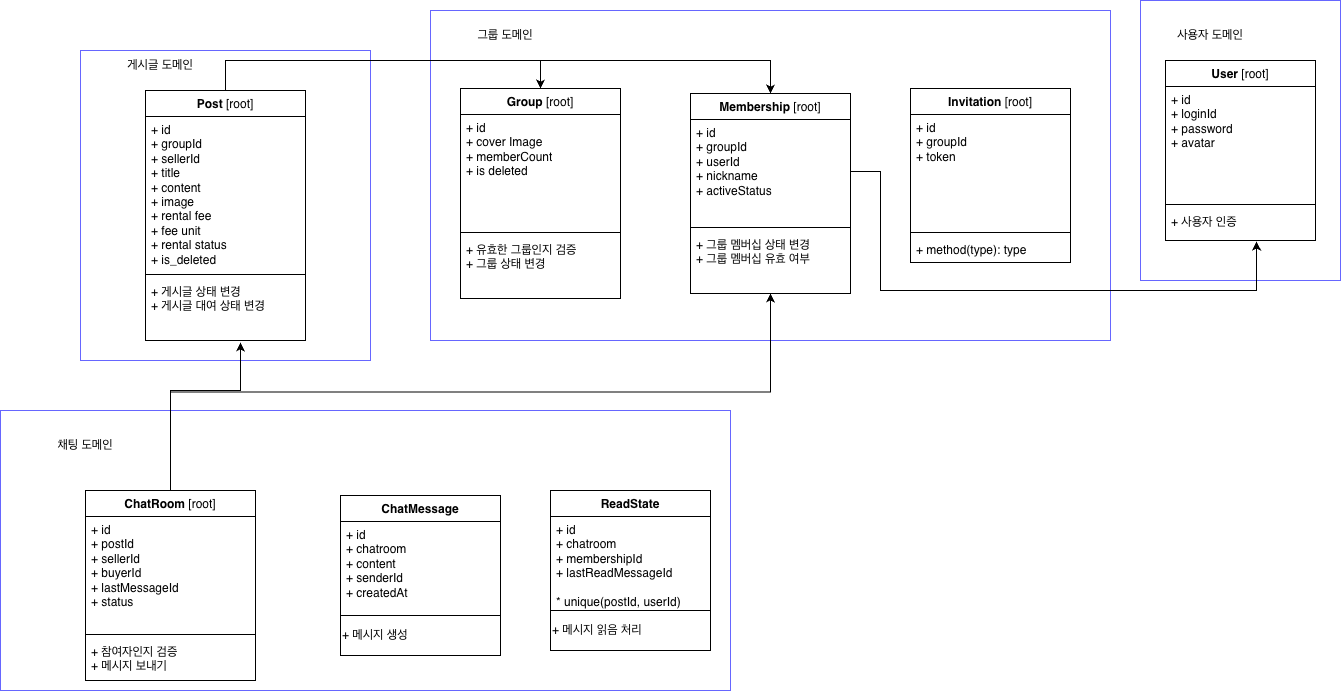

The diagram above was exported from draw.io. Its source (the exported page's mxGraphModel, read from the mxfile embedded in the PNG):
<mxGraphModel dx="1426" dy="800" grid="1" gridSize="10" guides="1" tooltips="1" connect="1" arrows="1" fold="1" page="1" pageScale="1" pageWidth="827" pageHeight="1169" math="0" shadow="0">
  <root>
    <mxCell id="0" />
    <mxCell id="1" parent="0" />
    <mxCell id="gQJZT3iokN1yfxUuJR5_-23" parent="1" style="rounded=0;whiteSpace=wrap;html=1;glass=0;fillColor=none;strokeColor=#6666FF;" value="" vertex="1">
      <mxGeometry height="280" width="730" x="30" y="560" as="geometry" />
    </mxCell>
    <mxCell id="gQJZT3iokN1yfxUuJR5_-26" parent="1" style="rounded=0;whiteSpace=wrap;html=1;fillColor=none;strokeColor=#6666FF;" value="" vertex="1">
      <mxGeometry height="280" width="200" x="1170" y="150" as="geometry" />
    </mxCell>
    <mxCell id="gQJZT3iokN1yfxUuJR5_-22" parent="1" style="rounded=0;whiteSpace=wrap;html=1;fillColor=none;strokeColor=#6666FF;" value="" vertex="1">
      <mxGeometry height="310" width="290" x="110" y="200" as="geometry" />
    </mxCell>
    <mxCell id="gQJZT3iokN1yfxUuJR5_-36" parent="1" style="rounded=0;whiteSpace=wrap;html=1;fillColor=none;strokeColor=#6666FF;" value="" vertex="1">
      <mxGeometry height="330" width="680" x="460" y="160" as="geometry" />
    </mxCell>
    <mxCell id="gQJZT3iokN1yfxUuJR5_-1" parent="1" style="swimlane;fontStyle=1;align=center;verticalAlign=top;childLayout=stackLayout;horizontal=1;startSize=26;horizontalStack=0;resizeParent=1;resizeParentMax=0;resizeLast=0;collapsible=1;marginBottom=0;whiteSpace=wrap;html=1;" value="User &lt;span style=&quot;font-weight: normal;&quot;&gt;[root]&lt;/span&gt;" vertex="1">
      <mxGeometry height="180" width="150" x="1195" y="210" as="geometry">
        <mxRectangle height="30" width="100" x="330" y="370" as="alternateBounds" />
      </mxGeometry>
    </mxCell>
    <mxCell id="gQJZT3iokN1yfxUuJR5_-2" parent="gQJZT3iokN1yfxUuJR5_-1" style="text;strokeColor=none;fillColor=none;align=left;verticalAlign=top;spacingLeft=4;spacingRight=4;overflow=hidden;rotatable=0;points=[[0,0.5],[1,0.5]];portConstraint=eastwest;whiteSpace=wrap;html=1;" value="+ id&lt;div&gt;+ loginId&lt;/div&gt;&lt;div&gt;+ password&lt;/div&gt;&lt;div&gt;+ avatar&lt;/div&gt;" vertex="1">
      <mxGeometry height="114" width="150" y="26" as="geometry" />
    </mxCell>
    <mxCell id="gQJZT3iokN1yfxUuJR5_-3" parent="gQJZT3iokN1yfxUuJR5_-1" style="line;strokeWidth=1;fillColor=none;align=left;verticalAlign=middle;spacingTop=-1;spacingLeft=3;spacingRight=3;rotatable=0;labelPosition=right;points=[];portConstraint=eastwest;strokeColor=inherit;" value="" vertex="1">
      <mxGeometry height="8" width="150" y="140" as="geometry" />
    </mxCell>
    <mxCell id="gQJZT3iokN1yfxUuJR5_-4" parent="gQJZT3iokN1yfxUuJR5_-1" style="text;strokeColor=none;fillColor=none;align=left;verticalAlign=top;spacingLeft=4;spacingRight=4;overflow=hidden;rotatable=0;points=[[0,0.5],[1,0.5]];portConstraint=eastwest;whiteSpace=wrap;html=1;" value="+ 사용자 인증" vertex="1">
      <mxGeometry height="32" width="150" y="148" as="geometry" />
    </mxCell>
    <mxCell id="1PXEKJRnwbJS5tK5YoDM-4" edge="1" parent="1" source="gQJZT3iokN1yfxUuJR5_-5" style="edgeStyle=orthogonalEdgeStyle;rounded=0;orthogonalLoop=1;jettySize=auto;html=1;entryX=0.5;entryY=0;entryDx=0;entryDy=0;" target="gQJZT3iokN1yfxUuJR5_-32">
      <mxGeometry relative="1" as="geometry">
        <Array as="points">
          <mxPoint x="255" y="210" />
          <mxPoint x="800" y="210" />
        </Array>
      </mxGeometry>
    </mxCell>
    <mxCell id="1PXEKJRnwbJS5tK5YoDM-5" edge="1" parent="1" source="gQJZT3iokN1yfxUuJR5_-5" style="edgeStyle=orthogonalEdgeStyle;rounded=0;orthogonalLoop=1;jettySize=auto;html=1;entryX=0.5;entryY=0;entryDx=0;entryDy=0;" target="gQJZT3iokN1yfxUuJR5_-28">
      <mxGeometry relative="1" as="geometry">
        <Array as="points">
          <mxPoint x="255" y="210" />
          <mxPoint x="570" y="210" />
        </Array>
      </mxGeometry>
    </mxCell>
    <mxCell id="gQJZT3iokN1yfxUuJR5_-5" parent="1" style="swimlane;fontStyle=1;align=center;verticalAlign=top;childLayout=stackLayout;horizontal=1;startSize=26;horizontalStack=0;resizeParent=1;resizeParentMax=0;resizeLast=0;collapsible=1;marginBottom=0;whiteSpace=wrap;html=1;" value="Post &lt;span style=&quot;font-weight: normal;&quot;&gt;[root]&lt;/span&gt;" vertex="1">
      <mxGeometry height="250" width="160" x="175" y="240" as="geometry" />
    </mxCell>
    <mxCell id="gQJZT3iokN1yfxUuJR5_-6" parent="gQJZT3iokN1yfxUuJR5_-5" style="text;strokeColor=none;fillColor=none;align=left;verticalAlign=top;spacingLeft=4;spacingRight=4;overflow=hidden;rotatable=0;points=[[0,0.5],[1,0.5]];portConstraint=eastwest;whiteSpace=wrap;html=1;" value="+ id&lt;div&gt;+ groupId&lt;br&gt;&lt;div&gt;+ sellerId&lt;/div&gt;&lt;div&gt;+ title&lt;/div&gt;&lt;div&gt;+ content&lt;/div&gt;&lt;div&gt;+ image&lt;/div&gt;&lt;div&gt;+ rental fee&lt;/div&gt;&lt;div&gt;+ fee unit&lt;/div&gt;&lt;div&gt;+ rental status&lt;/div&gt;&lt;div&gt;+ is_deleted&lt;/div&gt;&lt;/div&gt;" vertex="1">
      <mxGeometry height="154" width="160" y="26" as="geometry" />
    </mxCell>
    <mxCell id="gQJZT3iokN1yfxUuJR5_-7" parent="gQJZT3iokN1yfxUuJR5_-5" style="line;strokeWidth=1;fillColor=none;align=left;verticalAlign=middle;spacingTop=-1;spacingLeft=3;spacingRight=3;rotatable=0;labelPosition=right;points=[];portConstraint=eastwest;strokeColor=inherit;" value="" vertex="1">
      <mxGeometry height="8" width="160" y="180" as="geometry" />
    </mxCell>
    <mxCell id="gQJZT3iokN1yfxUuJR5_-8" parent="gQJZT3iokN1yfxUuJR5_-5" style="text;strokeColor=none;fillColor=none;align=left;verticalAlign=top;spacingLeft=4;spacingRight=4;overflow=hidden;rotatable=0;points=[[0,0.5],[1,0.5]];portConstraint=eastwest;whiteSpace=wrap;html=1;" value="+ 게시글 상태 변경&lt;div&gt;+ 게시글 대여 상태 변경&lt;/div&gt;" vertex="1">
      <mxGeometry height="62" width="160" y="188" as="geometry" />
    </mxCell>
    <mxCell id="gQJZT3iokN1yfxUuJR5_-9" parent="1" style="swimlane;fontStyle=1;align=center;verticalAlign=top;childLayout=stackLayout;horizontal=1;startSize=26;horizontalStack=0;resizeParent=1;resizeParentMax=0;resizeLast=0;collapsible=1;marginBottom=0;whiteSpace=wrap;html=1;" value="ChatRoom &lt;span style=&quot;font-weight: normal;&quot;&gt;[root]&lt;/span&gt;" vertex="1">
      <mxGeometry height="190" width="170" x="115" y="640" as="geometry" />
    </mxCell>
    <mxCell id="gQJZT3iokN1yfxUuJR5_-10" parent="gQJZT3iokN1yfxUuJR5_-9" style="text;strokeColor=none;fillColor=none;align=left;verticalAlign=top;spacingLeft=4;spacingRight=4;overflow=hidden;rotatable=0;points=[[0,0.5],[1,0.5]];portConstraint=eastwest;whiteSpace=wrap;html=1;" value="+ id&lt;div&gt;+ postId&lt;/div&gt;&lt;div&gt;+ sellerId&lt;/div&gt;&lt;div&gt;+ buyerId&lt;/div&gt;&lt;div&gt;+ lastMessageId&lt;/div&gt;&lt;div&gt;+ status&lt;/div&gt;&lt;div&gt;&lt;br&gt;&lt;/div&gt;" vertex="1">
      <mxGeometry height="114" width="170" y="26" as="geometry" />
    </mxCell>
    <mxCell id="gQJZT3iokN1yfxUuJR5_-11" parent="gQJZT3iokN1yfxUuJR5_-9" style="line;strokeWidth=1;fillColor=none;align=left;verticalAlign=middle;spacingTop=-1;spacingLeft=3;spacingRight=3;rotatable=0;labelPosition=right;points=[];portConstraint=eastwest;strokeColor=inherit;" value="" vertex="1">
      <mxGeometry height="8" width="170" y="140" as="geometry" />
    </mxCell>
    <mxCell id="gQJZT3iokN1yfxUuJR5_-12" parent="gQJZT3iokN1yfxUuJR5_-9" style="text;strokeColor=none;fillColor=none;align=left;verticalAlign=top;spacingLeft=4;spacingRight=4;overflow=hidden;rotatable=0;points=[[0,0.5],[1,0.5]];portConstraint=eastwest;whiteSpace=wrap;html=1;" value="+ 참여자인지 검증&lt;div&gt;+ 메시지 보내기&lt;/div&gt;" vertex="1">
      <mxGeometry height="42" width="170" y="148" as="geometry" />
    </mxCell>
    <mxCell id="gQJZT3iokN1yfxUuJR5_-16" parent="1" style="swimlane;fontStyle=1;align=center;verticalAlign=top;childLayout=stackLayout;horizontal=1;startSize=26;horizontalStack=0;resizeParent=1;resizeParentMax=0;resizeLast=0;collapsible=1;marginBottom=0;whiteSpace=wrap;html=1;" value="ChatMessage" vertex="1">
      <mxGeometry height="160" width="160" x="370" y="645" as="geometry" />
    </mxCell>
    <mxCell id="gQJZT3iokN1yfxUuJR5_-17" parent="gQJZT3iokN1yfxUuJR5_-16" style="text;strokeColor=none;fillColor=none;align=left;verticalAlign=top;spacingLeft=4;spacingRight=4;overflow=hidden;rotatable=0;points=[[0,0.5],[1,0.5]];portConstraint=eastwest;whiteSpace=wrap;html=1;" value="+ id&lt;div&gt;+ chatroom&lt;/div&gt;&lt;div&gt;+ content&lt;/div&gt;&lt;div&gt;+ senderId&lt;/div&gt;&lt;div&gt;+ createdAt&lt;/div&gt;" vertex="1">
      <mxGeometry height="94" width="160" y="26" as="geometry" />
    </mxCell>
    <mxCell id="gQJZT3iokN1yfxUuJR5_-18" parent="gQJZT3iokN1yfxUuJR5_-16" style="whiteSpace=wrap;html=1;fillColor=none;align=left;" value="+ 메시지 생성" vertex="1">
      <mxGeometry height="40" width="160" y="120" as="geometry" />
    </mxCell>
    <mxCell id="gQJZT3iokN1yfxUuJR5_-19" parent="1" style="text;html=1;whiteSpace=wrap;strokeColor=none;fillColor=none;align=center;verticalAlign=middle;rounded=0;" value="채팅 도메인" vertex="1">
      <mxGeometry height="30" width="60" x="85" y="580" as="geometry" />
    </mxCell>
    <mxCell id="gQJZT3iokN1yfxUuJR5_-24" parent="1" style="text;html=1;whiteSpace=wrap;strokeColor=none;fillColor=none;align=center;verticalAlign=middle;rounded=0;" value="사용자 도메인" vertex="1">
      <mxGeometry height="30" width="90" x="1195" y="170" as="geometry" />
    </mxCell>
    <mxCell id="gQJZT3iokN1yfxUuJR5_-25" parent="1" style="text;html=1;whiteSpace=wrap;strokeColor=none;fillColor=none;align=center;verticalAlign=middle;rounded=0;" value="게시글 도메인" vertex="1">
      <mxGeometry height="30" width="110" x="135" y="200" as="geometry" />
    </mxCell>
    <mxCell id="gQJZT3iokN1yfxUuJR5_-28" parent="1" style="swimlane;fontStyle=1;align=center;verticalAlign=top;childLayout=stackLayout;horizontal=1;startSize=26;horizontalStack=0;resizeParent=1;resizeParentMax=0;resizeLast=0;collapsible=1;marginBottom=0;whiteSpace=wrap;html=1;" value="Group &lt;span style=&quot;font-weight: normal;&quot;&gt;[root]&lt;/span&gt;" vertex="1">
      <mxGeometry height="210" width="160" x="490" y="238" as="geometry" />
    </mxCell>
    <mxCell id="gQJZT3iokN1yfxUuJR5_-29" parent="gQJZT3iokN1yfxUuJR5_-28" style="text;strokeColor=none;fillColor=none;align=left;verticalAlign=top;spacingLeft=4;spacingRight=4;overflow=hidden;rotatable=0;points=[[0,0.5],[1,0.5]];portConstraint=eastwest;whiteSpace=wrap;html=1;" value="+ id&lt;div&gt;+ cover Image&lt;/div&gt;&lt;div&gt;+ memberCount&lt;/div&gt;&lt;div&gt;+ is deleted&lt;/div&gt;" vertex="1">
      <mxGeometry height="114" width="160" y="26" as="geometry" />
    </mxCell>
    <mxCell id="gQJZT3iokN1yfxUuJR5_-30" parent="gQJZT3iokN1yfxUuJR5_-28" style="line;strokeWidth=1;fillColor=none;align=left;verticalAlign=middle;spacingTop=-1;spacingLeft=3;spacingRight=3;rotatable=0;labelPosition=right;points=[];portConstraint=eastwest;strokeColor=inherit;" value="" vertex="1">
      <mxGeometry height="8" width="160" y="140" as="geometry" />
    </mxCell>
    <mxCell id="gQJZT3iokN1yfxUuJR5_-31" parent="gQJZT3iokN1yfxUuJR5_-28" style="text;strokeColor=none;fillColor=none;align=left;verticalAlign=top;spacingLeft=4;spacingRight=4;overflow=hidden;rotatable=0;points=[[0,0.5],[1,0.5]];portConstraint=eastwest;whiteSpace=wrap;html=1;" value="+ 유효한 그룹인지 검증&lt;div&gt;+ 그룹 상태 변경&lt;/div&gt;" vertex="1">
      <mxGeometry height="62" width="160" y="148" as="geometry" />
    </mxCell>
    <mxCell id="gQJZT3iokN1yfxUuJR5_-32" parent="1" style="swimlane;fontStyle=1;align=center;verticalAlign=top;childLayout=stackLayout;horizontal=1;startSize=26;horizontalStack=0;resizeParent=1;resizeParentMax=0;resizeLast=0;collapsible=1;marginBottom=0;whiteSpace=wrap;html=1;" value="Membership &lt;span style=&quot;font-weight: normal;&quot;&gt;[root]&lt;/span&gt;" vertex="1">
      <mxGeometry height="200" width="160" x="720" y="243" as="geometry" />
    </mxCell>
    <mxCell id="gQJZT3iokN1yfxUuJR5_-33" parent="gQJZT3iokN1yfxUuJR5_-32" style="text;strokeColor=none;fillColor=none;align=left;verticalAlign=top;spacingLeft=4;spacingRight=4;overflow=hidden;rotatable=0;points=[[0,0.5],[1,0.5]];portConstraint=eastwest;whiteSpace=wrap;html=1;" value="+ id&lt;div&gt;+ groupId&lt;/div&gt;&lt;div&gt;+ userId&lt;/div&gt;&lt;div&gt;+ nickname&lt;/div&gt;&lt;div&gt;+ activeStatus&lt;/div&gt;" vertex="1">
      <mxGeometry height="104" width="160" y="26" as="geometry" />
    </mxCell>
    <mxCell id="gQJZT3iokN1yfxUuJR5_-34" parent="gQJZT3iokN1yfxUuJR5_-32" style="line;strokeWidth=1;fillColor=none;align=left;verticalAlign=middle;spacingTop=-1;spacingLeft=3;spacingRight=3;rotatable=0;labelPosition=right;points=[];portConstraint=eastwest;strokeColor=inherit;" value="" vertex="1">
      <mxGeometry height="8" width="160" y="130" as="geometry" />
    </mxCell>
    <mxCell id="gQJZT3iokN1yfxUuJR5_-35" parent="gQJZT3iokN1yfxUuJR5_-32" style="text;strokeColor=none;fillColor=none;align=left;verticalAlign=top;spacingLeft=4;spacingRight=4;overflow=hidden;rotatable=0;points=[[0,0.5],[1,0.5]];portConstraint=eastwest;whiteSpace=wrap;html=1;" value="+ 그룹 멤버십 상태 변경&lt;div&gt;+ 그룹 멤버십 유효 여부&lt;/div&gt;&lt;div&gt;&lt;br&gt;&lt;/div&gt;" vertex="1">
      <mxGeometry height="62" width="160" y="138" as="geometry" />
    </mxCell>
    <mxCell id="gQJZT3iokN1yfxUuJR5_-37" parent="1" style="text;html=1;whiteSpace=wrap;strokeColor=none;fillColor=none;align=center;verticalAlign=middle;rounded=0;" value="그룹 도메인" vertex="1">
      <mxGeometry height="30" width="110" x="480" y="170" as="geometry" />
    </mxCell>
    <mxCell id="gQJZT3iokN1yfxUuJR5_-39" parent="1" style="swimlane;fontStyle=1;align=center;verticalAlign=top;childLayout=stackLayout;horizontal=1;startSize=26;horizontalStack=0;resizeParent=1;resizeParentMax=0;resizeLast=0;collapsible=1;marginBottom=0;whiteSpace=wrap;html=1;" value="Invitation &lt;span style=&quot;font-weight: normal;&quot;&gt;[root]&lt;/span&gt;" vertex="1">
      <mxGeometry height="174" width="160" x="940" y="238" as="geometry" />
    </mxCell>
    <mxCell id="gQJZT3iokN1yfxUuJR5_-40" parent="gQJZT3iokN1yfxUuJR5_-39" style="text;strokeColor=none;fillColor=none;align=left;verticalAlign=top;spacingLeft=4;spacingRight=4;overflow=hidden;rotatable=0;points=[[0,0.5],[1,0.5]];portConstraint=eastwest;whiteSpace=wrap;html=1;" value="+ id&lt;div&gt;+ groupId&lt;/div&gt;&lt;div&gt;+ token&lt;/div&gt;" vertex="1">
      <mxGeometry height="114" width="160" y="26" as="geometry" />
    </mxCell>
    <mxCell id="gQJZT3iokN1yfxUuJR5_-41" parent="gQJZT3iokN1yfxUuJR5_-39" style="line;strokeWidth=1;fillColor=none;align=left;verticalAlign=middle;spacingTop=-1;spacingLeft=3;spacingRight=3;rotatable=0;labelPosition=right;points=[];portConstraint=eastwest;strokeColor=inherit;" value="" vertex="1">
      <mxGeometry height="8" width="160" y="140" as="geometry" />
    </mxCell>
    <mxCell id="gQJZT3iokN1yfxUuJR5_-42" parent="gQJZT3iokN1yfxUuJR5_-39" style="text;strokeColor=none;fillColor=none;align=left;verticalAlign=top;spacingLeft=4;spacingRight=4;overflow=hidden;rotatable=0;points=[[0,0.5],[1,0.5]];portConstraint=eastwest;whiteSpace=wrap;html=1;" value="+ method(type): type" vertex="1">
      <mxGeometry height="26" width="160" y="148" as="geometry" />
    </mxCell>
    <mxCell id="1PXEKJRnwbJS5tK5YoDM-1" parent="1" style="swimlane;fontStyle=1;align=center;verticalAlign=top;childLayout=stackLayout;horizontal=1;startSize=26;horizontalStack=0;resizeParent=1;resizeParentMax=0;resizeLast=0;collapsible=1;marginBottom=0;whiteSpace=wrap;html=1;" value="ReadState" vertex="1">
      <mxGeometry height="160" width="160" x="580" y="640" as="geometry" />
    </mxCell>
    <mxCell id="1PXEKJRnwbJS5tK5YoDM-2" parent="1PXEKJRnwbJS5tK5YoDM-1" style="text;strokeColor=none;fillColor=none;align=left;verticalAlign=top;spacingLeft=4;spacingRight=4;overflow=hidden;rotatable=0;points=[[0,0.5],[1,0.5]];portConstraint=eastwest;whiteSpace=wrap;html=1;" value="+ id&lt;div&gt;+ chatroom&lt;/div&gt;&lt;div&gt;+ membershipId&lt;/div&gt;&lt;div&gt;+ lastReadMessageId&lt;/div&gt;&lt;div&gt;&lt;br&gt;&lt;/div&gt;&lt;div&gt;* unique(postId, userId)&lt;/div&gt;" vertex="1">
      <mxGeometry height="94" width="160" y="26" as="geometry" />
    </mxCell>
    <mxCell id="1PXEKJRnwbJS5tK5YoDM-3" parent="1PXEKJRnwbJS5tK5YoDM-1" style="rounded=0;whiteSpace=wrap;html=1;fillColor=none;align=left;" value="+ 메시지 읽음 처리" vertex="1">
      <mxGeometry height="40" width="160" y="120" as="geometry" />
    </mxCell>
    <mxCell id="1PXEKJRnwbJS5tK5YoDM-7" edge="1" parent="1" source="gQJZT3iokN1yfxUuJR5_-33" style="edgeStyle=orthogonalEdgeStyle;rounded=0;orthogonalLoop=1;jettySize=auto;html=1;entryX=0.607;entryY=1.031;entryDx=0;entryDy=0;entryPerimeter=0;" target="gQJZT3iokN1yfxUuJR5_-4">
      <mxGeometry relative="1" as="geometry">
        <Array as="points">
          <mxPoint x="910" y="321" />
          <mxPoint x="910" y="440" />
          <mxPoint x="1286" y="440" />
        </Array>
      </mxGeometry>
    </mxCell>
    <mxCell id="1PXEKJRnwbJS5tK5YoDM-8" edge="1" parent="1" source="gQJZT3iokN1yfxUuJR5_-9" style="edgeStyle=orthogonalEdgeStyle;rounded=0;orthogonalLoop=1;jettySize=auto;html=1;entryX=0.5;entryY=1;entryDx=0;entryDy=0;entryPerimeter=0;" target="gQJZT3iokN1yfxUuJR5_-35">
      <mxGeometry relative="1" as="geometry" />
    </mxCell>
    <mxCell id="1PXEKJRnwbJS5tK5YoDM-9" edge="1" parent="1" source="gQJZT3iokN1yfxUuJR5_-9" style="edgeStyle=orthogonalEdgeStyle;rounded=0;orthogonalLoop=1;jettySize=auto;html=1;">
      <mxGeometry relative="1" as="geometry">
        <Array as="points">
          <mxPoint x="200" y="540" />
          <mxPoint x="270" y="540" />
          <mxPoint x="270" y="492" />
        </Array>
        <mxPoint x="270" y="492" as="targetPoint" />
      </mxGeometry>
    </mxCell>
  </root>
</mxGraphModel>